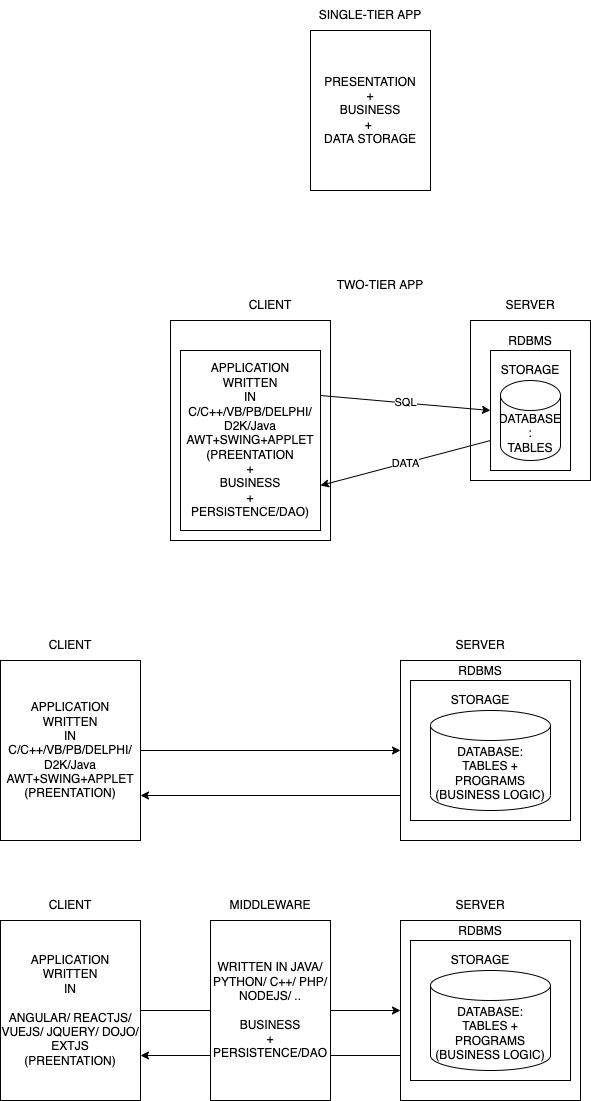

The diagram above was exported from draw.io. Its source (the exported page's mxGraphModel, read from the mxfile embedded in the PNG):
<mxGraphModel dx="950" dy="1618" grid="1" gridSize="10" guides="1" tooltips="1" connect="1" arrows="1" fold="1" page="1" pageScale="1" pageWidth="827" pageHeight="1169" math="0" shadow="0">
  <root>
    <mxCell id="0" />
    <mxCell id="1" parent="0" />
    <mxCell id="2" value="PRESENTATION&lt;br&gt;+&lt;br&gt;BUSINESS&lt;br&gt;+&amp;nbsp;&lt;br&gt;DATA STORAGE" style="rounded=0;whiteSpace=wrap;html=1;" parent="1" vertex="1">
      <mxGeometry x="400" y="-250" width="120" height="160" as="geometry" />
    </mxCell>
    <mxCell id="3" value="" style="rounded=0;whiteSpace=wrap;html=1;" parent="1" vertex="1">
      <mxGeometry x="260" y="40" width="160" height="220" as="geometry" />
    </mxCell>
    <mxCell id="4" value="" style="rounded=0;whiteSpace=wrap;html=1;" parent="1" vertex="1">
      <mxGeometry x="560" y="40" width="120" height="160" as="geometry" />
    </mxCell>
    <mxCell id="5" value="CLIENT" style="text;html=1;strokeColor=none;fillColor=none;align=center;verticalAlign=middle;whiteSpace=wrap;rounded=0;" parent="1" vertex="1">
      <mxGeometry x="300" y="10" width="120" height="30" as="geometry" />
    </mxCell>
    <mxCell id="6" value="SERVER" style="text;html=1;strokeColor=none;fillColor=none;align=center;verticalAlign=middle;whiteSpace=wrap;rounded=0;" parent="1" vertex="1">
      <mxGeometry x="560" y="10" width="120" height="30" as="geometry" />
    </mxCell>
    <mxCell id="14" value="DATA" style="edgeStyle=none;html=1;exitX=0;exitY=0.75;exitDx=0;exitDy=0;entryX=1;entryY=0.75;entryDx=0;entryDy=0;" parent="1" source="7" target="11" edge="1">
      <mxGeometry relative="1" as="geometry" />
    </mxCell>
    <mxCell id="7" value="" style="rounded=0;whiteSpace=wrap;html=1;" parent="1" vertex="1">
      <mxGeometry x="580" y="70" width="80" height="120" as="geometry" />
    </mxCell>
    <mxCell id="8" value="DATABASE&lt;br&gt;:&lt;br&gt;TABLES" style="shape=cylinder3;whiteSpace=wrap;html=1;boundedLbl=1;backgroundOutline=1;size=15;" parent="1" vertex="1">
      <mxGeometry x="590" y="100" width="60" height="80" as="geometry" />
    </mxCell>
    <mxCell id="9" value="RDBMS&lt;br&gt;&lt;br&gt;STORAGE" style="text;html=1;strokeColor=none;fillColor=none;align=center;verticalAlign=middle;whiteSpace=wrap;rounded=0;" parent="1" vertex="1">
      <mxGeometry x="560" y="60" width="120" height="30" as="geometry" />
    </mxCell>
    <mxCell id="13" value="SQL" style="edgeStyle=none;html=1;exitX=1;exitY=0.25;exitDx=0;exitDy=0;entryX=0;entryY=0.5;entryDx=0;entryDy=0;" parent="1" source="11" target="7" edge="1">
      <mxGeometry relative="1" as="geometry" />
    </mxCell>
    <mxCell id="11" value="APPLICATION&lt;br&gt;WRITTEN&lt;br&gt;IN C/C++/VB/PB/DELPHI/&lt;br&gt;D2K/Java AWT+SWING+APPLET&lt;br&gt;(PREENTATION&lt;br&gt;+&lt;br&gt;BUSINESS&lt;br&gt;+&lt;br&gt;PERSISTENCE/DAO)" style="rounded=0;whiteSpace=wrap;html=1;" parent="1" vertex="1">
      <mxGeometry x="270" y="70" width="140" height="180" as="geometry" />
    </mxCell>
    <mxCell id="15" value="CLIENT" style="text;html=1;strokeColor=none;fillColor=none;align=center;verticalAlign=middle;whiteSpace=wrap;rounded=0;" parent="1" vertex="1">
      <mxGeometry x="90" y="350" width="140" height="30" as="geometry" />
    </mxCell>
    <mxCell id="24" style="edgeStyle=none;html=1;exitX=1;exitY=0.5;exitDx=0;exitDy=0;" parent="1" source="16" edge="1">
      <mxGeometry relative="1" as="geometry">
        <mxPoint x="490" y="470" as="targetPoint" />
      </mxGeometry>
    </mxCell>
    <mxCell id="16" value="APPLICATION&lt;br&gt;WRITTEN&lt;br&gt;IN C/C++/VB/PB/DELPHI/&lt;br&gt;D2K/Java AWT+SWING+APPLET&lt;br&gt;(PREENTATION)" style="rounded=0;whiteSpace=wrap;html=1;" parent="1" vertex="1">
      <mxGeometry x="90" y="380" width="140" height="180" as="geometry" />
    </mxCell>
    <mxCell id="25" style="edgeStyle=none;html=1;exitX=0;exitY=0.75;exitDx=0;exitDy=0;entryX=1;entryY=0.75;entryDx=0;entryDy=0;" parent="1" source="19" target="16" edge="1">
      <mxGeometry relative="1" as="geometry" />
    </mxCell>
    <mxCell id="19" value="" style="rounded=0;whiteSpace=wrap;html=1;" parent="1" vertex="1">
      <mxGeometry x="490" y="380" width="180" height="180" as="geometry" />
    </mxCell>
    <mxCell id="20" value="SERVER" style="text;html=1;strokeColor=none;fillColor=none;align=center;verticalAlign=middle;whiteSpace=wrap;rounded=0;" parent="1" vertex="1">
      <mxGeometry x="510" y="350" width="120" height="30" as="geometry" />
    </mxCell>
    <mxCell id="21" value="" style="rounded=0;whiteSpace=wrap;html=1;" parent="1" vertex="1">
      <mxGeometry x="500" y="400" width="160" height="140" as="geometry" />
    </mxCell>
    <mxCell id="22" value="DATABASE:&lt;br&gt;TABLES + PROGRAMS&lt;br&gt;(BUSINESS LOGIC)" style="shape=cylinder3;whiteSpace=wrap;html=1;boundedLbl=1;backgroundOutline=1;size=15;" parent="1" vertex="1">
      <mxGeometry x="520" y="430" width="120" height="100" as="geometry" />
    </mxCell>
    <mxCell id="23" value="RDBMS&lt;br&gt;&lt;br&gt;STORAGE" style="text;html=1;strokeColor=none;fillColor=none;align=center;verticalAlign=middle;whiteSpace=wrap;rounded=0;" parent="1" vertex="1">
      <mxGeometry x="510" y="390" width="120" height="30" as="geometry" />
    </mxCell>
    <mxCell id="26" value="CLIENT" style="text;html=1;strokeColor=none;fillColor=none;align=center;verticalAlign=middle;whiteSpace=wrap;rounded=0;" parent="1" vertex="1">
      <mxGeometry x="90" y="610" width="140" height="30" as="geometry" />
    </mxCell>
    <mxCell id="27" style="edgeStyle=none;html=1;exitX=1;exitY=0.5;exitDx=0;exitDy=0;" parent="1" source="28" edge="1">
      <mxGeometry relative="1" as="geometry">
        <mxPoint x="490" y="730" as="targetPoint" />
      </mxGeometry>
    </mxCell>
    <mxCell id="28" value="APPLICATION&lt;br&gt;WRITTEN&lt;br&gt;IN&lt;br&gt;&lt;br&gt;ANGULAR/ REACTJS/ VUEJS/ JQUERY/ DOJO/ EXTJS&lt;br&gt;(PREENTATION)" style="rounded=0;whiteSpace=wrap;html=1;" parent="1" vertex="1">
      <mxGeometry x="90" y="640" width="140" height="180" as="geometry" />
    </mxCell>
    <mxCell id="29" style="edgeStyle=none;html=1;exitX=0;exitY=0.75;exitDx=0;exitDy=0;entryX=1;entryY=0.75;entryDx=0;entryDy=0;" parent="1" source="30" target="28" edge="1">
      <mxGeometry relative="1" as="geometry" />
    </mxCell>
    <mxCell id="30" value="" style="rounded=0;whiteSpace=wrap;html=1;" parent="1" vertex="1">
      <mxGeometry x="490" y="640" width="180" height="180" as="geometry" />
    </mxCell>
    <mxCell id="31" value="SERVER" style="text;html=1;strokeColor=none;fillColor=none;align=center;verticalAlign=middle;whiteSpace=wrap;rounded=0;" parent="1" vertex="1">
      <mxGeometry x="510" y="610" width="120" height="30" as="geometry" />
    </mxCell>
    <mxCell id="32" value="" style="rounded=0;whiteSpace=wrap;html=1;" parent="1" vertex="1">
      <mxGeometry x="500" y="660" width="160" height="140" as="geometry" />
    </mxCell>
    <mxCell id="33" value="DATABASE:&lt;br&gt;TABLES + PROGRAMS&lt;br&gt;(BUSINESS LOGIC)" style="shape=cylinder3;whiteSpace=wrap;html=1;boundedLbl=1;backgroundOutline=1;size=15;" parent="1" vertex="1">
      <mxGeometry x="520" y="690" width="120" height="100" as="geometry" />
    </mxCell>
    <mxCell id="34" value="RDBMS&lt;br&gt;&lt;br&gt;STORAGE" style="text;html=1;strokeColor=none;fillColor=none;align=center;verticalAlign=middle;whiteSpace=wrap;rounded=0;" parent="1" vertex="1">
      <mxGeometry x="510" y="650" width="120" height="30" as="geometry" />
    </mxCell>
    <mxCell id="35" value="WRITTEN IN JAVA/ PYTHON/ C++/ PHP/ NODEJS/ ..&lt;br&gt;&lt;br&gt;BUSINESS&lt;br style=&quot;border-color: var(--border-color);&quot;&gt;+&lt;br style=&quot;border-color: var(--border-color);&quot;&gt;PERSISTENCE/DAO" style="rounded=0;whiteSpace=wrap;html=1;" parent="1" vertex="1">
      <mxGeometry x="300" y="640" width="120" height="180" as="geometry" />
    </mxCell>
    <mxCell id="36" value="MIDDLEWARE" style="text;html=1;strokeColor=none;fillColor=none;align=center;verticalAlign=middle;whiteSpace=wrap;rounded=0;" parent="1" vertex="1">
      <mxGeometry x="300" y="610" width="120" height="30" as="geometry" />
    </mxCell>
    <mxCell id="37" value="SINGLE-TIER APP" style="text;html=1;strokeColor=none;fillColor=none;align=center;verticalAlign=middle;whiteSpace=wrap;rounded=0;" vertex="1" parent="1">
      <mxGeometry x="400" y="-280" width="120" height="30" as="geometry" />
    </mxCell>
    <mxCell id="38" value="TWO-TIER APP" style="text;html=1;strokeColor=none;fillColor=none;align=center;verticalAlign=middle;whiteSpace=wrap;rounded=0;" vertex="1" parent="1">
      <mxGeometry x="260" y="-10" width="420" height="30" as="geometry" />
    </mxCell>
  </root>
</mxGraphModel>